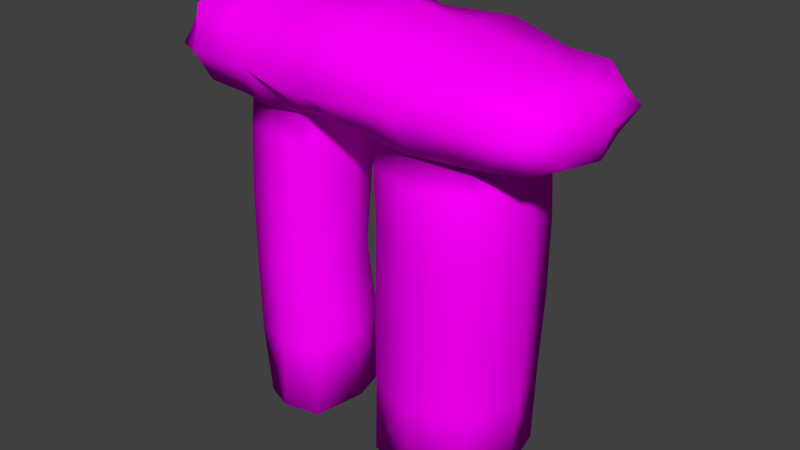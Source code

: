 # Source: sh_platform_lp.blend  (saved by Blender 2.76.0; exported with 4.5.12 LTS)
import bpy
from mathutils import Matrix  # noqa: F401  (used for matrix-valued properties, if any)

bpy.ops.wm.read_factory_settings(use_empty=True)
scene = bpy.context.scene
scene.name = 'Scene'

# ---- collections
col_collection_1 = bpy.data.collections.new('Collection 1'); scene.collection.children.link(col_collection_1)

# ---- images (referenced by path relative to the original .blend; pixels are not part of the script)
import os
ASSET_DIR = os.environ.get("B2B_ASSET_DIR", "")  # directory of the original .blend (textures are referenced by path, not embedded)
HERE = os.path.dirname(os.path.abspath(__file__))  # packed textures are extracted next to this script under _unpacked/

def load_image(name, relpath, width, height, colorspace="sRGB"):
    """Load a texture the original file referenced (path relative to the .blend, or extracted next to this script)."""
    p = next((c for c in (os.path.join(HERE, relpath), os.path.join(ASSET_DIR, relpath)) if relpath and os.path.exists(c)), "")
    if p:
        img = bpy.data.images.load(p, check_existing=True)
        img.name = name
    else:  # same state as the original file: an image datablock whose file is absent (Cycles renders it pink)
        img = bpy.data.images.new(name, width, height)
        img.source = "FILE"
        img.filepath = "//" + (relpath or name)
    img.colorspace_settings.name = colorspace
    return img
img_rocksmooth0078_6_m_jpg = load_image('RockSmooth0078_6_M.jpg', 'RockSmooth0078_6_M.jpg', 1024, 1024, 'sRGB')

# ---- materials (node trees are filled in below, after node groups)
mat_material_001 = bpy.data.materials.new('Material.001')
mat_material_001.alpha_threshold = 0.0
mat_material_001.roughness = 0.5

# ---- material node trees
mat_material_001.use_nodes = True; mat_material_001.node_tree.nodes.clear()
_N = mat_material_001.node_tree.nodes; _L = mat_material_001.node_tree.links
n0 = _N.new('ShaderNodeOutputMaterial'); n0.name = 'Material Output'; n0.location = (300, 300)
n1 = _N.new('ShaderNodeBsdfDiffuse'); n1.name = 'Diffuse BSDF'; n1.location = (10, 300)
n2 = _N.new('ShaderNodeTexImage'); n2.name = 'Image Texture'; n2.location = (-688, 339)
n2.width = 140
n2.image = img_rocksmooth0078_6_m_jpg
_L.new(n1.outputs[0], n0.inputs[0])
_L.new(n2.outputs[0], n1.inputs[0])
n0.is_active_output = True

# ---- world
world_world = bpy.data.worlds.new('World'); scene.world = world_world
world_world.color = (0.05088, 0.05088, 0.05088)
world_world.use_sun_shadow = False
world_world.sun_shadow_jitter_overblur = 0.0
world_world.cycles.sampling_method = 'MANUAL'
world_world.cycles.sample_map_resolution = 256

# ---- meshes
me_cube_001 = bpy.data.meshes.new('Cube.001')
me_cube_001.from_pydata([(-1.065, 0.6813, 1.606), (-0.01976, 2.036, 1.578), (0.9566, 0.6856, 1.608), (0.01936, -0.8074, 1.604), (9.313e-10, 0.6867, -0.227), (-1.907, -1.114, 8.137), (-0.002382, 0.7182, 9.584), (-0.03534, -1.448, 8.29), (-0.05048, 2.903, 8.113), (1.548, 0.7699, 9.667), (-2.582, 0.6953, 9.139), (-1.959, 0.7086, 7.241), (-1.889, 0.7213, 9.418), (-1.846, 2.453, 8.193), (3.736, -1.57, 8.274), (1.573, 2.698, 8.089), (1.562, 0.6933, 7.219), (1.563, -1.45, 8.092), (6.385, -1.332, 8.257), (5.371, 0.6793, 1.602), (3.731, 2.846, 8.284), (3.71, 0.7058, 9.439), (3.736, 0.6832, -0.2281), (2.143, 0.6843, 1.603), (3.778, 2.028, 1.613), (3.73, -0.9643, 1.597), (6.959, 0.7009, 8.151), (6.101, 0.684, 7.259), (6.16, 2.445, 8.185), (6.155, 0.712, 8.983), (-0.006627, -0.8087, 7.347), (0.8529, 0.679, 7.429), (0.0009744, 2.116, 7.356), (-0.8018, 0.6844, 7.448), (3.704, -0.8755, 7.281), (3.739, 2.195, 7.335), (2.126, 0.6676, 7.289), (5.233, 0.6817, 7.265), (3.707, -1.082, 5.256), (3.758, 2.305, 5.247), (2.116, 0.6863, 5.26), (5.45, 0.6858, 5.262), (-0.001565, -0.8261, 5.259), (0.9099, 0.6826, 5.261), (-0.0005398, 2.036, 5.265), (-1.045, 0.6739, 5.26), (-0.7758, -0.5557, 7.293), (-0.7784, 0.6764, 7.34), (-0.785, 1.966, 1.605), (-0.9816, 0.6795, -0.1985), (-0.01425, 2.119, 7.48), (0.6013, 1.707, 1.574), (-3.28e-09, 1.983, 0.1448), (0.7745, 0.6701, 7.356), (0.7667, -0.6272, 1.613), (0.9815, 0.6795, -0.1985), (0.004342, -0.9784, 7.397), (0.001003, -0.8774, -0.083), (-0.992, 0.6784, 9.638), (-0.04134, 2.262, 9.144), (0.8777, 0.6902, 9.648), (-0.03423, -0.7438, 9.047), (-0.9839, -1.196, 8.197), (-1.191, 2.916, 8.238), (0.9357, -1.478, 8.127), (0.9716, 2.812, 8.104), (-2.477, 0.6883, 7.477), (-2.358, 0.7164, 9.308), (-2.455, -0.8921, 8.171), (-2.102, 2.079, 8.249), (-1.904, -0.904, 9.126), (-1.863, -0.6961, 7.419), (-1.826, 2.013, 7.471), (-1.923, 2.096, 8.967), (2.129, 0.6983, 7.316), (2.092, 0.7525, 9.708), (2.314, -1.484, 8.161), (2.001, 2.65, 8.127), (1.56, -1.073, 9.219), (1.63, 2.384, 9.146), (1.559, 2.041, 7.459), (1.536, -0.6896, 7.449), (5.378, 0.699, 7.214), (5.156, 0.6947, 9.231), (5.205, -1.442, 8.254), (5.177, 2.544, 8.215), (3.727, -0.9772, 7.322), (3.73, -0.7753, 9.196), (3.739, 2.145, 7.436), (3.741, 2.335, 9.192), (2.139, 0.6847, -0.2256), (5.253, 0.6894, -0.1836), (3.724, -0.9348, -0.1901), (3.733, 2.368, -0.2251), (4.913, -0.5676, 1.601), (4.9, 1.874, 7.316), (2.345, 2.179, 1.599), (2.603, -0.4797, 7.29), (6.826, 0.6676, 7.528), (6.83, 0.7006, 8.784), (6.733, -0.5278, 8.228), (6.83, 1.983, 8.175), (6.21, -0.6436, 7.462), (6.152, -0.6035, 8.961), (6.098, 1.939, 7.483), (6.16, 1.958, 8.904), (-0.0004812, -0.7766, 6.686), (3.713, -1.095, 6.658), (8.201e-10, 2.038, 6.713), (2.127, 0.6859, 6.648), (3.753, 2.385, 6.643), (-0.8135, -0.6878, 5.254), (0.9886, 0.6908, 6.676), (-0.755, 1.836, 7.289), (0.759, 1.804, 7.349), (-1.014, 0.6887, 6.677), (0.8115, -0.5909, 7.286), (4.863, -0.4413, 7.194), (5.05, 2.085, 5.265), (2.552, 1.954, 7.254), (5.315, 0.6744, 6.693), (2.561, -0.5288, 5.254), (2.137, 0.6839, 3.431), (3.767, 2.362, 3.43), (0.01048, -0.8948, 3.432), (5.427, 0.6824, 3.427), (-0.01603, 2.03, 3.436), (3.717, -0.9857, 3.432), (5.035, -0.7233, 5.261), (2.256, 2.196, 5.259), (4.961, 2.047, 1.592), (2.55, -0.5578, 1.602), (-0.7839, 1.935, 5.26), (0.8293, 0.6683, 3.429), (0.5581, 1.663, 5.264), (0.7534, -0.6044, 5.262), (-1.159, 0.6703, 3.436), (-0.8167, -0.6549, 1.609), (-0.747, -0.5436, -0.1674), (-0.8579, -0.6714, 7.344), (-0.7586, 1.857, -0.08149), (-0.8336, 1.986, 7.34), (0.7653, -0.5739, -0.1878), (0.8977, -0.7185, 7.389), (0.7563, 1.854, -0.08042), (0.832, 1.897, 7.376), (-0.9583, -0.8068, 9.099), (-1.186, 2.496, 9.395), (0.8397, -0.9106, 9.187), (0.9482, 2.407, 9.194), (-2.4, -0.4018, 7.566), (-2.165, 1.68, 7.682), (-2.183, -0.4576, 9.09), (-2.048, 1.712, 8.819), (2.392, -0.75, 7.307), (2.331, 2.03, 7.375), (2.146, -0.9876, 9.233), (2.06, 2.211, 9.135), (5.173, -0.7418, 7.337), (5.082, 2.016, 7.365), (5.133, -0.5992, 8.947), (5.154, 2.037, 8.927), (2.537, -0.5782, -0.2251), (2.527, 1.957, -0.2382), (4.914, -0.5612, -0.2107), (4.946, 1.971, -0.2583), (6.745, -0.3306, 7.664), (6.585, 1.64, 7.663), (6.564, -0.2539, 8.689), (6.669, 1.608, 8.636), (4.959, -0.6024, 6.69), (-0.7792, -0.6402, 6.637), (-0.815, 1.978, 6.658), (0.7403, 1.913, 6.663), (0.7687, -0.644, 6.633), (5.003, 2.022, 6.648), (2.455, 2.034, 6.643), (2.542, -0.5707, 6.649), (4.943, -0.6291, 3.43), (2.264, 2.218, 3.42), (-0.7585, 1.921, 3.435), (5.026, 2.098, 3.422), (2.542, -0.5623, 3.432), (0.503, 1.523, 3.44), (0.7658, -0.5552, 3.422), (-0.8091, -0.703, 3.441)], [], [(0, 137, 185, 136), (0, 136, 180, 48), (0, 48, 140, 49), (0, 49, 138, 137), (1, 48, 180, 126), (1, 126, 183, 51), (1, 51, 144, 52), (1, 52, 140, 48), (2, 51, 183, 133), (2, 133, 184, 54), (2, 54, 142, 55), (2, 55, 144, 51), (3, 54, 184, 124), (3, 124, 185, 137), (3, 137, 138, 57), (3, 57, 142, 54), (4, 57, 138, 49), (4, 49, 140, 52), (4, 52, 144, 55), (4, 55, 142, 57), (5, 71, 139, 62), (5, 62, 146, 70), (5, 70, 152, 68), (5, 68, 150, 71), (6, 61, 148, 60), (6, 60, 149, 59), (6, 59, 147, 58), (6, 58, 146, 61), (7, 62, 139, 56), (7, 56, 143, 64), (7, 64, 148, 61), (7, 61, 146, 62), (8, 65, 145, 50), (8, 50, 141, 63), (8, 63, 147, 59), (8, 59, 149, 65), (9, 79, 149, 60), (9, 60, 148, 78), (9, 78, 156, 75), (9, 75, 157, 79), (10, 69, 151, 66), (10, 66, 150, 68), (10, 68, 152, 67), (10, 67, 153, 69), (11, 72, 141, 47), (11, 47, 139, 71), (11, 71, 150, 66), (11, 66, 151, 72), (12, 70, 146, 58), (12, 58, 147, 73), (12, 73, 153, 67), (12, 67, 152, 70), (13, 73, 147, 63), (13, 63, 141, 72), (13, 72, 151, 69), (13, 69, 153, 73), (14, 87, 156, 76), (14, 76, 154, 86), (14, 86, 158, 84), (14, 84, 160, 87), (15, 80, 145, 65), (15, 65, 149, 79), (15, 79, 157, 77), (15, 77, 155, 80), (16, 81, 143, 53), (16, 53, 145, 80), (16, 80, 155, 74), (16, 74, 154, 81), (17, 78, 148, 64), (17, 64, 143, 81), (17, 81, 154, 76), (17, 76, 156, 78), (18, 103, 160, 84), (18, 84, 158, 102), (18, 102, 166, 100), (18, 100, 168, 103), (19, 130, 181, 125), (19, 125, 178, 94), (19, 94, 164, 91), (19, 91, 165, 130), (20, 88, 155, 77), (20, 77, 157, 89), (20, 89, 161, 85), (20, 85, 159, 88), (21, 89, 157, 75), (21, 75, 156, 87), (21, 87, 160, 83), (21, 83, 161, 89), (22, 92, 162, 90), (22, 90, 163, 93), (22, 93, 165, 91), (22, 91, 164, 92), (23, 131, 182, 122), (23, 122, 179, 96), (23, 96, 163, 90), (23, 90, 162, 131), (24, 96, 179, 123), (24, 123, 181, 130), (24, 130, 165, 93), (24, 93, 163, 96), (25, 94, 178, 127), (25, 127, 182, 131), (25, 131, 162, 92), (25, 92, 164, 94), (26, 100, 166, 98), (26, 98, 167, 101), (26, 101, 169, 99), (26, 99, 168, 100), (27, 102, 158, 82), (27, 82, 159, 104), (27, 104, 167, 98), (27, 98, 166, 102), (28, 104, 159, 85), (28, 85, 161, 105), (28, 105, 169, 101), (28, 101, 167, 104), (29, 105, 161, 83), (29, 83, 160, 103), (29, 103, 168, 99), (29, 99, 169, 105), (30, 116, 143, 56), (30, 56, 139, 46), (30, 46, 171, 106), (30, 106, 174, 116), (31, 114, 145, 53), (31, 53, 143, 116), (31, 116, 174, 112), (31, 112, 173, 114), (32, 113, 141, 50), (32, 50, 145, 114), (32, 114, 173, 108), (32, 108, 172, 113), (33, 46, 139, 47), (33, 47, 141, 113), (33, 113, 172, 115), (33, 115, 171, 46), (34, 117, 158, 86), (34, 86, 154, 97), (34, 97, 177, 107), (34, 107, 170, 117), (35, 119, 155, 88), (35, 88, 159, 95), (35, 95, 175, 110), (35, 110, 176, 119), (36, 97, 154, 74), (36, 74, 155, 119), (36, 119, 176, 109), (36, 109, 177, 97), (37, 95, 159, 82), (37, 82, 158, 117), (37, 117, 170, 120), (37, 120, 175, 95), (38, 128, 170, 107), (38, 107, 177, 121), (38, 121, 182, 127), (38, 127, 178, 128), (39, 129, 176, 110), (39, 110, 175, 118), (39, 118, 181, 123), (39, 123, 179, 129), (40, 121, 177, 109), (40, 109, 176, 129), (40, 129, 179, 122), (40, 122, 182, 121), (41, 118, 175, 120), (41, 120, 170, 128), (41, 128, 178, 125), (41, 125, 181, 118), (42, 135, 174, 106), (42, 106, 171, 111), (42, 111, 185, 124), (42, 124, 184, 135), (43, 134, 173, 112), (43, 112, 174, 135), (43, 135, 184, 133), (43, 133, 183, 134), (44, 132, 172, 108), (44, 108, 173, 134), (44, 134, 183, 126), (44, 126, 180, 132), (45, 111, 171, 115), (45, 115, 172, 132), (45, 132, 180, 136), (45, 136, 185, 111)])
me_cube_001.polygons.foreach_set('use_smooth', [True] * 184)
_uv = me_cube_001.uv_layers.new(name='UVMap')
_uv.uv.foreach_set('vector', [0.7064, 0.4048, 0.7714, 0.4048, 0.7714, 0.4752, 0.7064, 0.4752, 0.7064, 0.4048, 0.7064, 0.4752, 0.6481, 0.4752, 0.6481, 0.4048, 0.7064, 0.4048, 0.6481, 0.4048, 0.6481, 0.3344, 0.7064, 0.3344, 0.7064, 0.4048, 0.7064, 0.3344, 0.7714, 0.3344, 0.7714, 0.4048, 0.6029, 0.4048, 0.6481, 0.4048, 0.6481, 0.4752, 0.6029, 0.4752, 0.6029, 0.4048, 0.6029, 0.4752, 0.5577, 0.4752, 0.5577, 0.4048, 0.6029, 0.4048, 0.5577, 0.4048, 0.5577, 0.3344, 0.6029, 0.3344, 0.6029, 0.4048, 0.6029, 0.3344, 0.6481, 0.3344, 0.6481, 0.4048, 0.4994, 0.4048, 0.5577, 0.4048, 0.5577, 0.4752, 0.4994, 0.4752, 0.4994, 0.4048, 0.4994, 0.4752, 0.441, 0.4752, 0.441, 0.4048, 0.4994, 0.4048, 0.441, 0.4048, 0.441, 0.3344, 0.4994, 0.3344, 0.4994, 0.4048, 0.4994, 0.3344, 0.5577, 0.3344, 0.5577, 0.4048, 0.3958, 0.4048, 0.441, 0.4048, 0.441, 0.4752, 0.3958, 0.4752, 0.3958, 0.4048, 0.3958, 0.4752, 0.3572, 0.4752, 0.3572, 0.4048, 0.3958, 0.4048, 0.3572, 0.4048, 0.3572, 0.3344, 0.3958, 0.3344, 0.3958, 0.4048, 0.3958, 0.3344, 0.441, 0.3344, 0.441, 0.4048, 0.6828, 0.6602, 0.6179, 0.6602, 0.6179, 0.6216, 0.6828, 0.6216, 0.6828, 0.6602, 0.6828, 0.6216, 0.7478, 0.6216, 0.7478, 0.6602, 0.6828, 0.6602, 0.7478, 0.6602, 0.7478, 0.6988, 0.6828, 0.6988, 0.6828, 0.6602, 0.6828, 0.6988, 0.6179, 0.6988, 0.6179, 0.6602, 0.03223, 0.1671, 0.03223, 0.1301, 0.06591, 0.1301, 0.06591, 0.1671, 0.03223, 0.1671, 0.06591, 0.1671, 0.06591, 0.2111, 0.03223, 0.2111, 0.03223, 0.1671, 0.03223, 0.2111, 0.0001806, 0.2111, 0.0001806, 0.1671, 0.03223, 0.1671, 0.0001806, 0.1671, 0.0001806, 0.1301, 0.03223, 0.1301, 0.1029, 0.2691, 0.1029, 0.2111, 0.1373, 0.2111, 0.1373, 0.2691, 0.1029, 0.2691, 0.1373, 0.2691, 0.1373, 0.3341, 0.1029, 0.3341, 0.1029, 0.2691, 0.1029, 0.3341, 0.06591, 0.3341, 0.06591, 0.2691, 0.1029, 0.2691, 0.06591, 0.2691, 0.06591, 0.2111, 0.1029, 0.2111, 0.1029, 0.1671, 0.06591, 0.1671, 0.06591, 0.1301, 0.1029, 0.1301, 0.1029, 0.1671, 0.1029, 0.1301, 0.1373, 0.1301, 0.1373, 0.1671, 0.1029, 0.1671, 0.1373, 0.1671, 0.1373, 0.2111, 0.1029, 0.2111, 0.1029, 0.1671, 0.1029, 0.2111, 0.06591, 0.2111, 0.06591, 0.1671, 0.7634, 0.1671, 0.729, 0.1671, 0.729, 0.1301, 0.7634, 0.1301, 0.7634, 0.1671, 0.7634, 0.1301, 0.8003, 0.1301, 0.8003, 0.1671, 0.7634, 0.1671, 0.8003, 0.1671, 0.8003, 0.2041, 0.7634, 0.2041, 0.7634, 0.1671, 0.7634, 0.2041, 0.729, 0.2041, 0.729, 0.1671, 0.1634, 0.2691, 0.1634, 0.3341, 0.1373, 0.3341, 0.1373, 0.2691, 0.1634, 0.2691, 0.1373, 0.2691, 0.1373, 0.2111, 0.1634, 0.2111, 0.1634, 0.2691, 0.1634, 0.2111, 0.1952, 0.2111, 0.1952, 0.2691, 0.1634, 0.2691, 0.1952, 0.2691, 0.1952, 0.3341, 0.1634, 0.3341, 0.4222, 0.6586, 0.4872, 0.6586, 0.4872, 0.6944, 0.4222, 0.6944, 0.4222, 0.6586, 0.4222, 0.6944, 0.3572, 0.6944, 0.3572, 0.6586, 0.4222, 0.6586, 0.3572, 0.6586, 0.3572, 0.6216, 0.4222, 0.6216, 0.4222, 0.6586, 0.4222, 0.6216, 0.4872, 0.6216, 0.4872, 0.6586, 0.4222, 0.7277, 0.4872, 0.7277, 0.4872, 0.7597, 0.4222, 0.7597, 0.4222, 0.7277, 0.4222, 0.7597, 0.3572, 0.7597, 0.3572, 0.7277, 0.4222, 0.7277, 0.3572, 0.7277, 0.3572, 0.6944, 0.4222, 0.6944, 0.4222, 0.7277, 0.4222, 0.6944, 0.4872, 0.6944, 0.4872, 0.7277, 0.03223, 0.2691, 0.03223, 0.2111, 0.06591, 0.2111, 0.06591, 0.2691, 0.03223, 0.2691, 0.06591, 0.2691, 0.06591, 0.3341, 0.03223, 0.3341, 0.03223, 0.2691, 0.03223, 0.3341, 0.0001806, 0.3341, 0.0001806, 0.2691, 0.03223, 0.2691, 0.0001806, 0.2691, 0.0001806, 0.2111, 0.03223, 0.2111, 0.834, 0.1671, 0.834, 0.2041, 0.8003, 0.2041, 0.8003, 0.1671, 0.834, 0.1671, 0.8003, 0.1671, 0.8003, 0.1301, 0.834, 0.1301, 0.834, 0.1671, 0.834, 0.1301, 0.866, 0.1301, 0.866, 0.1671, 0.834, 0.1671, 0.866, 0.1671, 0.866, 0.2041, 0.834, 0.2041, 0.2468, 0.1671, 0.2468, 0.2111, 0.1952, 0.2111, 0.1952, 0.1671, 0.2468, 0.1671, 0.1952, 0.1671, 0.1952, 0.1301, 0.2468, 0.1301, 0.2468, 0.1671, 0.2468, 0.1301, 0.2929, 0.1139, 0.3004, 0.1671, 0.2468, 0.1671, 0.3004, 0.1671, 0.3004, 0.2111, 0.2468, 0.2111, 0.7028, 0.1671, 0.7028, 0.1301, 0.729, 0.1301, 0.729, 0.1671, 0.7028, 0.1671, 0.729, 0.1671, 0.729, 0.2041, 0.7028, 0.2041, 0.7028, 0.1671, 0.7028, 0.2041, 0.671, 0.2041, 0.671, 0.1671, 0.7028, 0.1671, 0.671, 0.1671, 0.671, 0.1301, 0.7028, 0.1301, 0.6828, 0.7211, 0.6179, 0.7211, 0.6179, 0.6991, 0.6828, 0.6991, 0.6828, 0.7211, 0.6828, 0.6991, 0.7478, 0.6991, 0.7478, 0.7211, 0.6828, 0.7211, 0.7478, 0.7211, 0.7478, 0.7431, 0.6828, 0.7431, 0.6828, 0.7211, 0.6828, 0.7431, 0.6179, 0.7431, 0.6179, 0.7211, 0.1634, 0.1671, 0.1634, 0.2111, 0.1373, 0.2111, 0.1373, 0.1671, 0.1634, 0.1671, 0.1373, 0.1671, 0.1373, 0.1301, 0.1634, 0.1301, 0.1634, 0.1671, 0.1634, 0.1301, 0.1952, 0.1301, 0.1952, 0.1671, 0.1634, 0.1671, 0.1952, 0.1671, 0.1952, 0.2111, 0.1634, 0.2111, 0.3382, 0.1671, 0.3382, 0.2111, 0.3004, 0.2111, 0.3004, 0.1671, 0.3382, 0.1671, 0.3004, 0.1671, 0.2929, 0.1139, 0.3382, 0.1231, 0.3382, 0.1671, 0.3382, 0.1231, 0.3844, 0.1139, 0.3769, 0.1671, 0.3382, 0.1671, 0.3769, 0.1671, 0.3844, 0.2204, 0.3382, 0.2111, 0.1134, 0.787, 0.09527, 0.717, 0.166, 0.714, 0.1774, 0.7657, 0.1134, 0.787, 0.1774, 0.7657, 0.2052, 0.8113, 0.148, 0.8484, 0.1134, 0.787, 0.148, 0.8484, 0.08176, 0.8874, 0.03936, 0.8104, 0.1134, 0.787, 0.03936, 0.8104, 0.01344, 0.7212, 0.09527, 0.717, 0.6194, 0.1671, 0.6194, 0.1301, 0.671, 0.1301, 0.671, 0.1671, 0.6194, 0.1671, 0.671, 0.1671, 0.671, 0.2041, 0.6194, 0.2041, 0.6194, 0.1671, 0.6194, 0.2041, 0.5658, 0.2041, 0.5658, 0.1671, 0.6194, 0.1671, 0.5658, 0.1671, 0.5658, 0.1301, 0.6194, 0.1301, 0.2468, 0.2691, 0.2468, 0.3341, 0.1952, 0.3341, 0.1952, 0.2691, 0.2468, 0.2691, 0.1952, 0.2691, 0.1952, 0.2111, 0.2468, 0.2111, 0.2468, 0.2691, 0.2468, 0.2111, 0.3004, 0.2111, 0.3004, 0.2691, 0.2468, 0.2691, 0.3004, 0.2691, 0.3004, 0.3341, 0.2468, 0.3341, 0.5525, 0.6831, 0.4876, 0.6831, 0.4876, 0.6216, 0.5525, 0.6216, 0.5525, 0.6831, 0.5525, 0.6216, 0.6175, 0.6216, 0.6175, 0.6831, 0.5525, 0.6831, 0.6175, 0.6831, 0.6175, 0.7446, 0.5525, 0.7446, 0.5525, 0.6831, 0.5525, 0.7446, 0.4876, 0.7446, 0.4876, 0.6831, 0.1901, 0.4941, 0.264, 0.4229, 0.3337, 0.5165, 0.2623, 0.5613, 0.1901, 0.4941, 0.2623, 0.5613, 0.2045, 0.6085, 0.1306, 0.5667, 0.1901, 0.4941, 0.1306, 0.5667, 0.04233, 0.5244, 0.09952, 0.4285, 0.1901, 0.4941, 0.09952, 0.4285, 0.1712, 0.3344, 0.264, 0.4229, 0.1, 0.6423, 0.1306, 0.5667, 0.2045, 0.6085, 0.1737, 0.6605, 0.1, 0.6423, 0.1737, 0.6605, 0.166, 0.714, 0.09527, 0.717, 0.1, 0.6423, 0.09527, 0.717, 0.01344, 0.7212, 0.01403, 0.6239, 0.1, 0.6423, 0.01403, 0.6239, 0.04233, 0.5244, 0.1306, 0.5667, 0.1927, 0.8974, 0.148, 0.8484, 0.2052, 0.8113, 0.2463, 0.8464, 0.1927, 0.8974, 0.2463, 0.8464, 0.2941, 0.8763, 0.2424, 0.9401, 0.1927, 0.8974, 0.2424, 0.9401, 0.1827, 0.9998, 0.1306, 0.9478, 0.1927, 0.8974, 0.1306, 0.9478, 0.08176, 0.8874, 0.148, 0.8484, 0.4331, 0.1671, 0.3769, 0.1671, 0.3844, 0.1139, 0.4331, 0.1301, 0.4331, 0.1671, 0.4331, 0.1301, 0.4893, 0.1301, 0.4893, 0.1671, 0.4331, 0.1671, 0.4893, 0.1671, 0.4893, 0.2041, 0.4331, 0.2041, 0.4331, 0.1671, 0.4331, 0.2041, 0.3844, 0.2204, 0.3769, 0.1671, 0.3382, 0.06516, 0.3382, 0.1231, 0.2929, 0.1139, 0.3083, 0.06516, 0.3382, 0.06516, 0.3083, 0.06516, 0.3083, 0.0001806, 0.3382, 0.0001806, 0.3382, 0.06516, 0.3382, 0.0001806, 0.3681, 0.0001806, 0.3681, 0.06516, 0.3382, 0.06516, 0.3681, 0.06516, 0.3844, 0.1139, 0.3382, 0.1231, 0.528, 0.1671, 0.528, 0.1301, 0.5658, 0.1301, 0.5658, 0.1671, 0.528, 0.1671, 0.5658, 0.1671, 0.5658, 0.2041, 0.528, 0.2041, 0.528, 0.1671, 0.528, 0.2041, 0.4893, 0.2041, 0.4893, 0.1671, 0.528, 0.1671, 0.4893, 0.1671, 0.4893, 0.1301, 0.528, 0.1301, 0.3382, 0.2691, 0.3382, 0.3341, 0.3004, 0.3341, 0.3004, 0.2691, 0.3382, 0.2691, 0.3004, 0.2691, 0.3004, 0.2111, 0.3382, 0.2111, 0.3382, 0.2691, 0.3382, 0.2111, 0.3844, 0.2204, 0.3681, 0.2691, 0.3382, 0.2691, 0.3681, 0.2691, 0.3681, 0.3341, 0.3382, 0.3341, 0.3958, 0.6186, 0.441, 0.6186, 0.441, 0.6213, 0.3958, 0.6213, 0.3958, 0.6186, 0.3958, 0.6213, 0.3572, 0.6213, 0.3572, 0.6186, 0.3958, 0.6186, 0.3572, 0.6186, 0.3572, 0.599, 0.3958, 0.599, 0.3958, 0.6186, 0.3958, 0.599, 0.441, 0.599, 0.441, 0.6186, 0.4994, 0.6186, 0.5577, 0.6186, 0.5577, 0.6213, 0.4994, 0.6213, 0.4994, 0.6186, 0.4994, 0.6213, 0.441, 0.6213, 0.441, 0.6186, 0.4994, 0.6186, 0.441, 0.6186, 0.441, 0.599, 0.4994, 0.599, 0.4994, 0.6186, 0.4994, 0.599, 0.5577, 0.599, 0.5577, 0.6186, 0.6029, 0.6186, 0.6481, 0.6186, 0.6481, 0.6213, 0.6029, 0.6213, 0.6029, 0.6186, 0.6029, 0.6213, 0.5577, 0.6213, 0.5577, 0.6186, 0.6029, 0.6186, 0.5577, 0.6186, 0.5577, 0.599, 0.6029, 0.599, 0.6029, 0.6186, 0.6029, 0.599, 0.6481, 0.599, 0.6481, 0.6186, 0.7064, 0.6186, 0.7714, 0.6186, 0.7714, 0.6213, 0.7064, 0.6213, 0.7064, 0.6186, 0.7064, 0.6213, 0.6481, 0.6213, 0.6481, 0.6186, 0.7064, 0.6186, 0.6481, 0.6186, 0.6481, 0.599, 0.7064, 0.599, 0.7064, 0.6186, 0.7064, 0.599, 0.7714, 0.599, 0.7714, 0.6186, 0.3081, 0.7403, 0.2736, 0.7446, 0.2732, 0.743, 0.3054, 0.7391, 0.3081, 0.7403, 0.3054, 0.7391, 0.3264, 0.725, 0.3307, 0.7253, 0.3081, 0.7403, 0.3307, 0.7253, 0.35, 0.7204, 0.3032, 0.7544, 0.3081, 0.7403, 0.3032, 0.7544, 0.2665, 0.7537, 0.2736, 0.7446, 0.2603, 0.6975, 0.2796, 0.6911, 0.2792, 0.6925, 0.261, 0.6984, 0.2603, 0.6975, 0.261, 0.6984, 0.2539, 0.7146, 0.2529, 0.7146, 0.2603, 0.6975, 0.2529, 0.7146, 0.2429, 0.7143, 0.2506, 0.6923, 0.2603, 0.6975, 0.2506, 0.6923, 0.2723, 0.68, 0.2796, 0.6911, 0.3121, 0.7047, 0.3307, 0.7253, 0.3264, 0.725, 0.3094, 0.7054, 0.3121, 0.7047, 0.3094, 0.7054, 0.2792, 0.6925, 0.2796, 0.6911, 0.3121, 0.7047, 0.2796, 0.6911, 0.2723, 0.68, 0.3099, 0.6861, 0.3121, 0.7047, 0.3099, 0.6861, 0.35, 0.7204, 0.3307, 0.7253, 0.2563, 0.7331, 0.2529, 0.7146, 0.2539, 0.7146, 0.257, 0.7322, 0.2563, 0.7331, 0.257, 0.7322, 0.2732, 0.743, 0.2736, 0.7446, 0.2563, 0.7331, 0.2736, 0.7446, 0.2665, 0.7537, 0.2473, 0.7375, 0.2563, 0.7331, 0.2473, 0.7375, 0.2429, 0.7143, 0.2529, 0.7146, 0.2828, 0.7943, 0.2441, 0.7778, 0.2665, 0.7537, 0.3032, 0.7544, 0.2828, 0.7943, 0.3032, 0.7544, 0.35, 0.7204, 0.3295, 0.8045, 0.2828, 0.7943, 0.3295, 0.8045, 0.2941, 0.8763, 0.2463, 0.8464, 0.2828, 0.7943, 0.2463, 0.8464, 0.2052, 0.8113, 0.2441, 0.7778, 0.2228, 0.6786, 0.2495, 0.6494, 0.2723, 0.68, 0.2506, 0.6923, 0.2228, 0.6786, 0.2506, 0.6923, 0.2429, 0.7143, 0.2146, 0.7136, 0.2228, 0.6786, 0.2146, 0.7136, 0.166, 0.714, 0.1737, 0.6605, 0.2228, 0.6786, 0.1737, 0.6605, 0.2045, 0.6085, 0.2495, 0.6494, 0.2978, 0.6318, 0.3569, 0.62, 0.35, 0.7204, 0.3099, 0.6861, 0.2978, 0.6318, 0.3099, 0.6861, 0.2723, 0.68, 0.2495, 0.6494, 0.2978, 0.6318, 0.2495, 0.6494, 0.2045, 0.6085, 0.2623, 0.5613, 0.2978, 0.6318, 0.2623, 0.5613, 0.3337, 0.5165, 0.3569, 0.62, 0.2215, 0.7488, 0.2146, 0.7136, 0.2429, 0.7143, 0.2473, 0.7375, 0.2215, 0.7488, 0.2473, 0.7375, 0.2665, 0.7537, 0.2441, 0.7778, 0.2215, 0.7488, 0.2441, 0.7778, 0.2052, 0.8113, 0.1774, 0.7657, 0.2215, 0.7488, 0.1774, 0.7657, 0.166, 0.714, 0.2146, 0.7136, 0.3958, 0.5455, 0.441, 0.5455, 0.441, 0.599, 0.3958, 0.599, 0.3958, 0.5455, 0.3958, 0.599, 0.3572, 0.599, 0.3572, 0.5455, 0.3958, 0.5455, 0.3572, 0.5455, 0.3572, 0.4752, 0.3958, 0.4752, 0.3958, 0.5455, 0.3958, 0.4752, 0.441, 0.4752, 0.441, 0.5455, 0.4994, 0.5455, 0.5577, 0.5455, 0.5577, 0.599, 0.4994, 0.599, 0.4994, 0.5455, 0.4994, 0.599, 0.441, 0.599, 0.441, 0.5455, 0.4994, 0.5455, 0.441, 0.5455, 0.441, 0.4752, 0.4994, 0.4752, 0.4994, 0.5455, 0.4994, 0.4752, 0.5577, 0.4752, 0.5577, 0.5455, 0.6029, 0.5455, 0.6481, 0.5455, 0.6481, 0.599, 0.6029, 0.599, 0.6029, 0.5455, 0.6029, 0.599, 0.5577, 0.599, 0.5577, 0.5455, 0.6029, 0.5455, 0.5577, 0.5455, 0.5577, 0.4752, 0.6029, 0.4752, 0.6029, 0.5455, 0.6029, 0.4752, 0.6481, 0.4752, 0.6481, 0.5455, 0.7064, 0.5455, 0.7714, 0.5455, 0.7714, 0.599, 0.7064, 0.599, 0.7064, 0.5455, 0.7064, 0.599, 0.6481, 0.599, 0.6481, 0.5455, 0.7064, 0.5455, 0.6481, 0.5455, 0.6481, 0.4752, 0.7064, 0.4752, 0.7064, 0.5455, 0.7064, 0.4752, 0.7714, 0.4752, 0.7714, 0.5455])
me_cube_001.materials.append(mat_material_001)
me_cube_001.use_remesh_preserve_volume = False
me_cube_001.use_remesh_preserve_attributes = False
me_cube_001.use_mirror_vertex_groups = False
me_cube_001.update()

# ---- objects
ob_cube = bpy.data.objects.new('Cube', me_cube_001)

# ---- transforms, parenting, visibility, modifiers, constraints
ob_cube.location = (0.0, 0.0, 0.0)
ob_cube.lineart.crease_threshold = 0.0

# ---- collection membership
col_collection_1.objects.link(ob_cube)

# ---- scene / render settings (as saved in the file)
scene.frame_start = 1; scene.frame_end = 250; scene.frame_set(1)
scene.render.engine = 'CYCLES'
scene.render.resolution_percentage = 50
scene.render.dither_intensity = 0.0
scene.cycles.use_denoising = False
scene.cycles.samples = 10
scene.cycles.sampling_pattern = 'TABULATED_SOBOL'
scene.cycles.light_sampling_threshold = 0.0
scene.cycles.use_adaptive_sampling = False
scene.cycles.use_light_tree = False
scene.cycles.blur_glossy = 0.0
scene.cycles.pixel_filter_type = 'GAUSSIAN'
scene.cycles.sample_clamp_indirect = 0.0
scene.view_settings.view_transform = 'Standard'
bpy.context.view_layer.update()

# ---- added for rendering (the .blend has no active camera and no usable light): camera, sun
cam_auto = bpy.data.cameras.new('AutoCamera')
cam_auto.lens = 50.0
cam_auto.sensor_width = 36.0
cam_auto.clip_end = 1000.0
ob_auto_camera = bpy.data.objects.new('AutoCamera', cam_auto)
scene.collection.objects.link(ob_auto_camera)
ob_auto_camera.location = (15.6124, -15.4357, 15.464)
ob_auto_camera.rotation_euler = (1.09748, -7.21219e-08, 0.694738)
scene.camera = ob_auto_camera
light_auto_sun = bpy.data.lights.new('AutoSun', 'SUN')
light_auto_sun.energy = 3.0
light_auto_sun.angle = 0.0523599
ob_auto_sun = bpy.data.objects.new('AutoSun', light_auto_sun)
scene.collection.objects.link(ob_auto_sun)
ob_auto_sun.rotation_euler = (0.872665, 0.174533, 0.523599)
bpy.context.view_layer.update()
